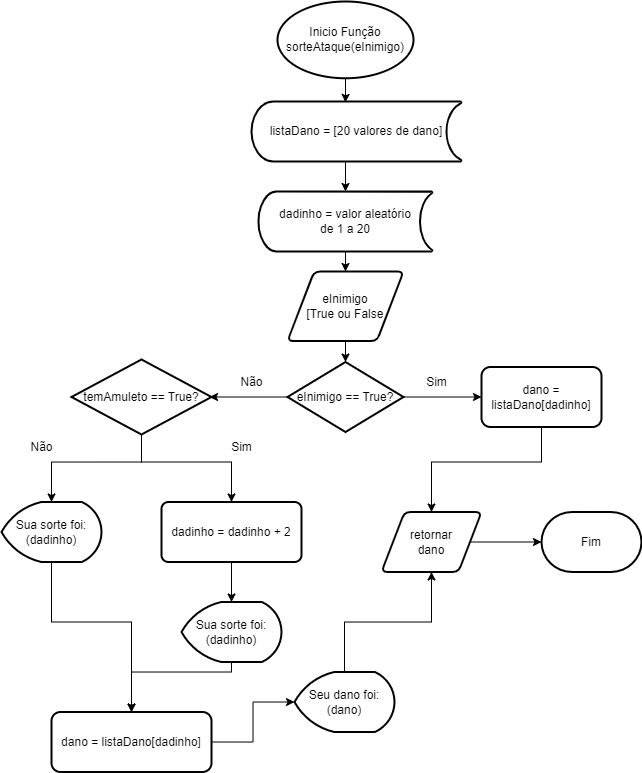

The diagram above was exported from draw.io. Its source (the exported page's mxGraphModel, read from the mxfile embedded in the PNG):
<mxGraphModel dx="394" dy="215" grid="1" gridSize="10" guides="1" tooltips="1" connect="1" arrows="1" fold="1" page="1" pageScale="1" pageWidth="827" pageHeight="1169" math="0" shadow="0">
  <root>
    <mxCell id="0" />
    <mxCell id="1" parent="0" />
    <mxCell id="YA6N84LB0Ea1J8lwY1Ia-6" value="" style="edgeStyle=orthogonalEdgeStyle;rounded=0;orthogonalLoop=1;jettySize=auto;html=1;entryX=0.447;entryY=0.014;entryDx=0;entryDy=0;entryPerimeter=0;" edge="1" parent="1" source="YA6N84LB0Ea1J8lwY1Ia-1" target="YA6N84LB0Ea1J8lwY1Ia-5">
      <mxGeometry relative="1" as="geometry" />
    </mxCell>
    <mxCell id="YA6N84LB0Ea1J8lwY1Ia-1" value="Inicio Função sorteAtaque(eInimigo)" style="strokeWidth=2;html=1;shape=mxgraph.flowchart.start_1;whiteSpace=wrap;" vertex="1" parent="1">
      <mxGeometry x="346" y="20" width="136" height="76.77" as="geometry" />
    </mxCell>
    <mxCell id="YA6N84LB0Ea1J8lwY1Ia-8" value="" style="edgeStyle=orthogonalEdgeStyle;rounded=0;orthogonalLoop=1;jettySize=auto;html=1;exitX=0.433;exitY=0.983;exitDx=0;exitDy=0;exitPerimeter=0;entryX=0.5;entryY=0;entryDx=0;entryDy=0;entryPerimeter=0;" edge="1" parent="1" source="YA6N84LB0Ea1J8lwY1Ia-5" target="YA6N84LB0Ea1J8lwY1Ia-7">
      <mxGeometry relative="1" as="geometry" />
    </mxCell>
    <mxCell id="YA6N84LB0Ea1J8lwY1Ia-5" value="listaDano = [20 valores de dano]" style="strokeWidth=2;html=1;shape=mxgraph.flowchart.stored_data;whiteSpace=wrap;align=center;" vertex="1" parent="1">
      <mxGeometry x="320" y="120" width="210" height="60" as="geometry" />
    </mxCell>
    <mxCell id="YA6N84LB0Ea1J8lwY1Ia-42" value="" style="edgeStyle=orthogonalEdgeStyle;rounded=0;orthogonalLoop=1;jettySize=auto;html=1;" edge="1" parent="1" source="YA6N84LB0Ea1J8lwY1Ia-7" target="YA6N84LB0Ea1J8lwY1Ia-40">
      <mxGeometry relative="1" as="geometry" />
    </mxCell>
    <mxCell id="YA6N84LB0Ea1J8lwY1Ia-7" value="dadinho = valor aleatório&lt;br&gt;de 1 a 20" style="strokeWidth=2;html=1;shape=mxgraph.flowchart.stored_data;whiteSpace=wrap;" vertex="1" parent="1">
      <mxGeometry x="327" y="210" width="174" height="60" as="geometry" />
    </mxCell>
    <mxCell id="YA6N84LB0Ea1J8lwY1Ia-12" value="" style="edgeStyle=orthogonalEdgeStyle;rounded=0;orthogonalLoop=1;jettySize=auto;html=1;" edge="1" parent="1" source="YA6N84LB0Ea1J8lwY1Ia-9" target="YA6N84LB0Ea1J8lwY1Ia-11">
      <mxGeometry relative="1" as="geometry" />
    </mxCell>
    <mxCell id="YA6N84LB0Ea1J8lwY1Ia-15" value="" style="edgeStyle=orthogonalEdgeStyle;rounded=0;orthogonalLoop=1;jettySize=auto;html=1;" edge="1" parent="1" source="YA6N84LB0Ea1J8lwY1Ia-9">
      <mxGeometry relative="1" as="geometry">
        <mxPoint x="278.0000000000001" y="415.5" as="targetPoint" />
      </mxGeometry>
    </mxCell>
    <mxCell id="YA6N84LB0Ea1J8lwY1Ia-9" value="eInimigo == True?" style="rhombus;whiteSpace=wrap;html=1;strokeWidth=2;" vertex="1" parent="1">
      <mxGeometry x="356" y="380.5" width="116" height="70" as="geometry" />
    </mxCell>
    <mxCell id="YA6N84LB0Ea1J8lwY1Ia-11" value="dano = listaDano[dadinho]" style="rounded=1;whiteSpace=wrap;html=1;strokeWidth=2;" vertex="1" parent="1">
      <mxGeometry x="550" y="385.5" width="120" height="60" as="geometry" />
    </mxCell>
    <mxCell id="YA6N84LB0Ea1J8lwY1Ia-13" value="Sim" style="text;html=1;align=center;verticalAlign=middle;resizable=0;points=[];autosize=1;strokeColor=none;fillColor=none;" vertex="1" parent="1">
      <mxGeometry x="485" y="385.5" width="40" height="30" as="geometry" />
    </mxCell>
    <mxCell id="YA6N84LB0Ea1J8lwY1Ia-16" value="Não" style="text;html=1;align=center;verticalAlign=middle;resizable=0;points=[];autosize=1;strokeColor=none;fillColor=none;" vertex="1" parent="1">
      <mxGeometry x="295" y="385.5" width="50" height="30" as="geometry" />
    </mxCell>
    <mxCell id="YA6N84LB0Ea1J8lwY1Ia-20" value="" style="edgeStyle=orthogonalEdgeStyle;rounded=0;orthogonalLoop=1;jettySize=auto;html=1;exitX=0.5;exitY=1;exitDx=0;exitDy=0;exitPerimeter=0;" edge="1" parent="1" source="YA6N84LB0Ea1J8lwY1Ia-18">
      <mxGeometry relative="1" as="geometry">
        <mxPoint x="120" y="520.5" as="targetPoint" />
        <Array as="points">
          <mxPoint x="210" y="480.5" />
          <mxPoint x="120" y="480.5" />
        </Array>
      </mxGeometry>
    </mxCell>
    <mxCell id="YA6N84LB0Ea1J8lwY1Ia-18" value="temAmuleto == True?" style="strokeWidth=2;html=1;shape=mxgraph.flowchart.decision;whiteSpace=wrap;" vertex="1" parent="1">
      <mxGeometry x="140" y="378" width="140" height="75" as="geometry" />
    </mxCell>
    <mxCell id="YA6N84LB0Ea1J8lwY1Ia-21" value="" style="endArrow=classic;html=1;rounded=0;exitX=0.5;exitY=1;exitDx=0;exitDy=0;exitPerimeter=0;" edge="1" parent="1" source="YA6N84LB0Ea1J8lwY1Ia-18">
      <mxGeometry width="50" height="50" relative="1" as="geometry">
        <mxPoint x="220" y="480.5" as="sourcePoint" />
        <mxPoint x="300" y="520.5" as="targetPoint" />
        <Array as="points">
          <mxPoint x="210" y="480.5" />
          <mxPoint x="300" y="480.5" />
        </Array>
      </mxGeometry>
    </mxCell>
    <mxCell id="YA6N84LB0Ea1J8lwY1Ia-22" value="Não" style="text;html=1;align=center;verticalAlign=middle;resizable=0;points=[];autosize=1;strokeColor=none;fillColor=none;" vertex="1" parent="1">
      <mxGeometry x="85" y="450.5" width="50" height="30" as="geometry" />
    </mxCell>
    <mxCell id="YA6N84LB0Ea1J8lwY1Ia-23" value="Sim" style="text;html=1;align=center;verticalAlign=middle;resizable=0;points=[];autosize=1;strokeColor=none;fillColor=none;" vertex="1" parent="1">
      <mxGeometry x="290" y="450.5" width="40" height="30" as="geometry" />
    </mxCell>
    <mxCell id="YA6N84LB0Ea1J8lwY1Ia-24" value="Sua sorte foi:&lt;br&gt;(dadinho)" style="strokeWidth=2;html=1;shape=mxgraph.flowchart.display;whiteSpace=wrap;" vertex="1" parent="1">
      <mxGeometry x="70" y="520.5" width="100" height="60" as="geometry" />
    </mxCell>
    <mxCell id="YA6N84LB0Ea1J8lwY1Ia-27" value="" style="edgeStyle=orthogonalEdgeStyle;rounded=0;orthogonalLoop=1;jettySize=auto;html=1;" edge="1" parent="1" source="YA6N84LB0Ea1J8lwY1Ia-25" target="YA6N84LB0Ea1J8lwY1Ia-26">
      <mxGeometry relative="1" as="geometry" />
    </mxCell>
    <mxCell id="YA6N84LB0Ea1J8lwY1Ia-25" value="dadinho = dadinho + 2" style="rounded=1;whiteSpace=wrap;html=1;absoluteArcSize=1;arcSize=14;strokeWidth=2;" vertex="1" parent="1">
      <mxGeometry x="230" y="520.5" width="140" height="60" as="geometry" />
    </mxCell>
    <mxCell id="YA6N84LB0Ea1J8lwY1Ia-30" value="" style="edgeStyle=orthogonalEdgeStyle;rounded=0;orthogonalLoop=1;jettySize=auto;html=1;" edge="1" parent="1" source="YA6N84LB0Ea1J8lwY1Ia-26" target="YA6N84LB0Ea1J8lwY1Ia-29">
      <mxGeometry relative="1" as="geometry">
        <Array as="points">
          <mxPoint x="300" y="690.5" />
          <mxPoint x="200" y="690.5" />
        </Array>
      </mxGeometry>
    </mxCell>
    <mxCell id="YA6N84LB0Ea1J8lwY1Ia-26" value="Sua sorte foi:&lt;br&gt;(dadinho)" style="strokeWidth=2;html=1;shape=mxgraph.flowchart.display;whiteSpace=wrap;" vertex="1" parent="1">
      <mxGeometry x="250" y="620.5" width="100" height="60" as="geometry" />
    </mxCell>
    <mxCell id="YA6N84LB0Ea1J8lwY1Ia-33" value="" style="edgeStyle=orthogonalEdgeStyle;rounded=0;orthogonalLoop=1;jettySize=auto;html=1;" edge="1" parent="1" source="YA6N84LB0Ea1J8lwY1Ia-29" target="YA6N84LB0Ea1J8lwY1Ia-32">
      <mxGeometry relative="1" as="geometry" />
    </mxCell>
    <mxCell id="YA6N84LB0Ea1J8lwY1Ia-29" value="dano = listaDano[dadinho]" style="rounded=1;whiteSpace=wrap;html=1;strokeWidth=2;" vertex="1" parent="1">
      <mxGeometry x="120" y="730.5" width="160" height="60" as="geometry" />
    </mxCell>
    <mxCell id="YA6N84LB0Ea1J8lwY1Ia-31" value="" style="endArrow=classic;html=1;rounded=0;exitX=0.5;exitY=1;exitDx=0;exitDy=0;exitPerimeter=0;entryX=0.5;entryY=0;entryDx=0;entryDy=0;" edge="1" parent="1" source="YA6N84LB0Ea1J8lwY1Ia-24" target="YA6N84LB0Ea1J8lwY1Ia-29">
      <mxGeometry width="50" height="50" relative="1" as="geometry">
        <mxPoint x="90" y="665.5" as="sourcePoint" />
        <mxPoint x="140" y="615.5" as="targetPoint" />
        <Array as="points">
          <mxPoint x="120" y="640.5" />
          <mxPoint x="200" y="640.5" />
        </Array>
      </mxGeometry>
    </mxCell>
    <mxCell id="YA6N84LB0Ea1J8lwY1Ia-35" value="" style="edgeStyle=orthogonalEdgeStyle;rounded=0;orthogonalLoop=1;jettySize=auto;html=1;" edge="1" parent="1" source="YA6N84LB0Ea1J8lwY1Ia-32" target="YA6N84LB0Ea1J8lwY1Ia-34">
      <mxGeometry relative="1" as="geometry" />
    </mxCell>
    <mxCell id="YA6N84LB0Ea1J8lwY1Ia-32" value="Seu dano foi: (dano)" style="strokeWidth=2;html=1;shape=mxgraph.flowchart.display;whiteSpace=wrap;" vertex="1" parent="1">
      <mxGeometry x="363" y="690.5" width="100" height="60" as="geometry" />
    </mxCell>
    <mxCell id="YA6N84LB0Ea1J8lwY1Ia-39" value="" style="edgeStyle=orthogonalEdgeStyle;rounded=0;orthogonalLoop=1;jettySize=auto;html=1;" edge="1" parent="1" source="YA6N84LB0Ea1J8lwY1Ia-34" target="YA6N84LB0Ea1J8lwY1Ia-38">
      <mxGeometry relative="1" as="geometry" />
    </mxCell>
    <mxCell id="YA6N84LB0Ea1J8lwY1Ia-34" value="retornar&lt;br&gt;dano" style="shape=parallelogram;html=1;strokeWidth=2;perimeter=parallelogramPerimeter;whiteSpace=wrap;rounded=1;arcSize=12;size=0.23;" vertex="1" parent="1">
      <mxGeometry x="450" y="530.5" width="100" height="60" as="geometry" />
    </mxCell>
    <mxCell id="YA6N84LB0Ea1J8lwY1Ia-37" value="" style="endArrow=classic;html=1;rounded=0;exitX=0.5;exitY=1;exitDx=0;exitDy=0;entryX=0.5;entryY=0;entryDx=0;entryDy=0;" edge="1" parent="1" source="YA6N84LB0Ea1J8lwY1Ia-11" target="YA6N84LB0Ea1J8lwY1Ia-34">
      <mxGeometry width="50" height="50" relative="1" as="geometry">
        <mxPoint x="600" y="670.5" as="sourcePoint" />
        <mxPoint x="520" y="620.5" as="targetPoint" />
        <Array as="points">
          <mxPoint x="610" y="480.5" />
          <mxPoint x="500" y="480.5" />
        </Array>
      </mxGeometry>
    </mxCell>
    <mxCell id="YA6N84LB0Ea1J8lwY1Ia-38" value="Fim" style="strokeWidth=2;html=1;shape=mxgraph.flowchart.terminator;whiteSpace=wrap;" vertex="1" parent="1">
      <mxGeometry x="610" y="530.5" width="100" height="60" as="geometry" />
    </mxCell>
    <mxCell id="YA6N84LB0Ea1J8lwY1Ia-43" value="" style="edgeStyle=orthogonalEdgeStyle;rounded=0;orthogonalLoop=1;jettySize=auto;html=1;" edge="1" parent="1" source="YA6N84LB0Ea1J8lwY1Ia-40" target="YA6N84LB0Ea1J8lwY1Ia-9">
      <mxGeometry relative="1" as="geometry" />
    </mxCell>
    <mxCell id="YA6N84LB0Ea1J8lwY1Ia-40" value="eInimigo&lt;br&gt;[True ou False" style="shape=parallelogram;html=1;strokeWidth=2;perimeter=parallelogramPerimeter;whiteSpace=wrap;rounded=1;arcSize=12;size=0.23;" vertex="1" parent="1">
      <mxGeometry x="356" y="290" width="116" height="69.6" as="geometry" />
    </mxCell>
  </root>
</mxGraphModel>